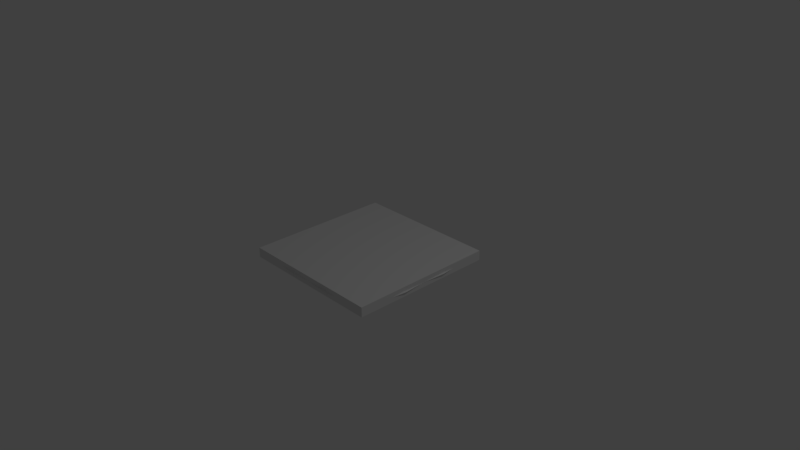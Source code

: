# Source: checker-2.blend  (saved by Blender 2.78.0; exported with 4.5.12 LTS)
import bpy
from mathutils import Matrix  # noqa: F401  (used for matrix-valued properties, if any)

bpy.ops.wm.read_factory_settings(use_empty=True)
scene = bpy.context.scene
scene.name = 'Scene'

# ---- collections
col_collection_1 = bpy.data.collections.new('Collection 1'); scene.collection.children.link(col_collection_1)

# ---- world
world_world = bpy.data.worlds.new('World'); scene.world = world_world
world_world.color = (0.05088, 0.05088, 0.05088)
world_world.use_sun_shadow = False
world_world.sun_shadow_jitter_overblur = 0.0
world_world.cycles.sampling_method = 'MANUAL'

# ---- cameras
cam_camera = bpy.data.cameras.new('Camera')
cam_camera.clip_end = 100.0
cam_camera.lens = 35.0
cam_camera.sensor_width = 32.0
cam_camera.sensor_height = 18.0
cam_camera.ortho_scale = 7.314
cam_camera.dof.focus_distance = 0.0
cam_camera.dof.aperture_fstop = 128.0

# ---- lights
light_lamp = bpy.data.lights.new('Lamp', 'POINT')
light_lamp.transmission_factor = 0.0
light_lamp.cutoff_distance = 30.0
light_lamp.energy = 100.0
light_lamp.shadow_buffer_clip_start = 1.001
light_lamp.shadow_soft_size = 0.1
light_lamp.shadow_maximum_resolution = 0.006
light_lamp.use_absolute_resolution = True

# ---- meshes
me_cube_001 = bpy.data.meshes.new('Cube.001')
me_cube_001.from_pydata([(-1.0, -1.0, -1.0), (-1.0, -1.0, 1.0), (-1.0, 1.0, -1.0), (-1.0, 1.0, 1.0), (1.0, -1.0, -1.0), (1.0, -1.0, 1.0), (1.0, 1.0, -1.0), (1.0, 1.0, 1.0)], [], [(0, 1, 3, 2), (2, 3, 7, 6), (6, 7, 5, 4), (4, 5, 1, 0), (2, 6, 4, 0), (7, 3, 1, 5)])
me_cube_001.use_remesh_preserve_volume = False
me_cube_001.use_remesh_preserve_attributes = False
me_cube_001.use_mirror_vertex_groups = False
me_cube_001.update()
me_cube = bpy.data.meshes.new('Cube')
me_cube.from_pydata([(1.022, -0.3219, 8.345e-07), (0.8439, -0.8439, 1.669e-06), (0.5375, -0.5375, -1.0), (0.5375, -0.5375, 1.0), (0.3219, -1.022, 8.345e-07), (0.3758, -0.9008, -0.75), (0.3758, -0.9008, 0.75), (-2.831e-07, -1.0, 0.0), (1.0, -2.98e-07, 0.0), (0.5, -3.725e-07, 1.0), (0.5, 4.47e-08, -1.0), (0.9008, -0.3758, -0.75), (0.9008, -0.3758, 0.75), (0.7673, -0.7673, -0.75), (0.7673, -0.7673, 0.75), (0.9884, -0.6134, 1.46e-06), (0.6134, -0.9884, 1.46e-06), (0.875, -7.823e-08, -0.75), (-1.006e-07, -0.875, -0.75), (0.875, -4.508e-07, 0.75), (-4.023e-07, -0.875, 0.75), (0.9136, -0.5914, -0.5556), (0.9136, -0.5914, 0.5556), (0.5914, -0.9136, -0.5556), (0.5914, -0.9136, 0.5556), (0.0, 0.0, 0.0), (-3.57e-07, -0.6849, 0.8767), (0.09013, -0.6676, 0.8925), (0.1676, -0.6176, 0.9294), (0.2267, -0.5158, 1.0), (0.2209, -0.5415, 0.9826), (-1.449e-07, -0.2316, 0.4631), (0.0839, -0.2474, 0.4832), (0.2345, -0.45, 0.8672), (0.1573, -0.2927, 0.5635), (0.2104, -0.3629, 0.6963), (0.0, -0.2716, -0.5433), (0.06796, -0.2859, -0.5623), (0.1482, -0.5103, -1.0), (0.1651, -0.45, -0.8769), (0.1235, -0.3265, -0.6357), (0.1573, -0.3849, -0.7477), (-3.036e-08, -0.6132, -0.9245), (0.06227, -0.6003, -0.936), (0.1143, -0.5643, -0.9624), (0.148, -0.5113, -0.9994), (-3.57e-07, -0.6849, 0.8767), (-3.57e-07, -0.6849, 0.8767), (-3.57e-07, -0.6849, 0.8767), (0.09013, -0.6676, 0.8925), (0.09013, -0.6676, 0.8925), (0.09013, -0.6676, 0.8925), (0.1676, -0.6176, 0.9294), (0.1676, -0.6176, 0.9294), (0.1676, -0.6176, 0.9294), (0.2267, -0.5158, 1.0), (0.2267, -0.5158, 1.0), (0.2267, -0.5158, 1.0), (0.2209, -0.5415, 0.9826), (0.2209, -0.5415, 0.9826), (0.2209, -0.5415, 0.9826), (-1.449e-07, -0.2316, 0.4631), (-1.449e-07, -0.2316, 0.4631), (-1.449e-07, -0.2316, 0.4631), (0.0839, -0.2474, 0.4832), (0.0839, -0.2474, 0.4832), (0.0839, -0.2474, 0.4832), (0.2345, -0.45, 0.8672), (0.2345, -0.45, 0.8672), (0.2345, -0.45, 0.8672), (0.1573, -0.2927, 0.5635), (0.1573, -0.2927, 0.5635), (0.1573, -0.2927, 0.5635), (0.2104, -0.3629, 0.6963), (0.2104, -0.3629, 0.6963), (0.2104, -0.3629, 0.6963), (0.0, -0.2716, -0.5433), (0.0, -0.2716, -0.5433), (0.0, -0.2716, -0.5433), (0.06796, -0.2859, -0.5623), (0.06796, -0.2859, -0.5623), (0.06796, -0.2859, -0.5623), (0.1482, -0.5103, -1.0), (0.1482, -0.5103, -1.0), (0.1482, -0.5103, -1.0), (0.1651, -0.45, -0.8769), (0.1651, -0.45, -0.8769), (0.1651, -0.45, -0.8769), (0.1235, -0.3265, -0.6357), (0.1235, -0.3265, -0.6357), (0.1235, -0.3265, -0.6357), (0.1573, -0.3849, -0.7477), (0.1573, -0.3849, -0.7477), (0.1573, -0.3849, -0.7477), (-3.036e-08, -0.6132, -0.9245), (-3.036e-08, -0.6132, -0.9245), (-3.036e-08, -0.6132, -0.9245), (0.06227, -0.6003, -0.936), (0.06227, -0.6003, -0.936), (0.06227, -0.6003, -0.936), (0.1143, -0.5643, -0.9624), (0.1143, -0.5643, -0.9624), (0.1143, -0.5643, -0.9624), (0.148, -0.5113, -0.9994), (0.148, -0.5113, -0.9994), (0.148, -0.5113, -0.9994)], [(36, 79), (83, 85), (79, 88), (93, 85), (94, 98), (47, 27), (48, 50), (28, 27), (53, 50), (30, 28), (59, 53), (56, 30), (29, 59), (56, 33), (29, 68), (61, 32), (63, 65), (32, 34), (65, 71), (35, 33), (74, 68), (34, 35), (71, 74), (77, 37), (37, 40), (84, 39), (84, 45), (83, 104), (41, 39), (40, 41), (88, 93), (96, 43), (44, 43), (101, 98), (45, 44), (104, 101)], [(0, 15, 21, 11), (0, 11, 17, 8), (0, 8, 19, 12), (0, 12, 22, 15), (1, 13, 21, 15), (1, 15, 22, 14), (1, 14, 24, 16), (1, 16, 23, 13), (2, 10, 17, 11), (2, 11, 21, 13), (2, 13, 23, 5), (2, 5, 18, 42, 99, 100, 103, 82), (3, 12, 19, 9), (3, 55, 58, 52, 49, 46, 20, 6), (3, 6, 24, 14), (3, 14, 22, 12), (4, 7, 18, 5), (4, 5, 23, 16), (4, 16, 24, 6), (4, 6, 20, 7), (3, 9, 25, 62, 64, 70, 73, 67, 55), (25, 10, 2, 82, 87, 92, 90, 81, 78), (91, 89, 72, 75), (102, 105, 60, 54), (97, 102, 54, 51), (105, 38, 86, 69, 57, 60), (95, 97, 51, 26), (89, 80, 66, 72), (86, 91, 75, 69), (80, 76, 31, 66)])
_uv = me_cube.uv_layers.new(name='UVMap')
_uv.uv.foreach_set('vector', [0.9002, 0.8395, 0.8219, 0.8561, 0.8009, 0.7194, 0.8363, 0.6614, 0.9002, 0.8395, 0.8363, 0.6614, 0.9236, 0.6204, 0.982, 0.8138, 0.08715, 0.8637, 0.0001333, 0.8486, 0.03332, 0.6432, 0.1322, 0.6674, 0.08715, 0.8637, 0.1322, 0.6674, 0.1776, 0.726, 0.1688, 0.8722, 0.7483, 0.8623, 0.7483, 0.6832, 0.8009, 0.7194, 0.8219, 0.8561, 0.2446, 0.8722, 0.1688, 0.8722, 0.1776, 0.726, 0.2321, 0.6803, 0.2446, 0.8722, 0.2321, 0.6803, 0.2921, 0.7186, 0.3197, 0.8624, 0.7483, 0.8623, 0.6747, 0.8561, 0.6956, 0.7194, 0.7483, 0.6832, 0.7452, 0.4131, 0.8742, 0.3191, 0.9236, 0.6204, 0.8363, 0.6614, 0.7452, 0.4131, 0.8363, 0.6614, 0.8009, 0.7194, 0.7483, 0.6832, 0.7452, 0.4131, 0.7483, 0.6832, 0.6956, 0.7194, 0.6603, 0.6614, 0.7452, 0.4131, 0.6603, 0.6614, 0.573, 0.6204, 0.6031, 0.4101, 0.6199, 0.406, 0.637, 0.3832, 0.6515, 0.3457, 0.6517, 0.345, 0.2462, 0.4304, 0.1322, 0.6674, 0.03332, 0.6432, 0.08458, 0.3851, 0.2462, 0.4304, 0.3355, 0.3923, 0.3393, 0.4089, 0.3607, 0.4555, 0.3862, 0.4836, 0.4123, 0.4894, 0.4244, 0.6177, 0.3294, 0.6546, 0.2462, 0.4304, 0.3294, 0.6546, 0.2921, 0.7186, 0.2321, 0.6803, 0.2462, 0.4304, 0.2321, 0.6803, 0.1776, 0.726, 0.1322, 0.6674, 0.5963, 0.8395, 0.5145, 0.8138, 0.573, 0.6204, 0.6603, 0.6614, 0.5963, 0.8395, 0.6603, 0.6614, 0.6956, 0.7194, 0.6747, 0.8561, 0.3996, 0.8433, 0.3197, 0.8624, 0.2921, 0.7186, 0.3294, 0.6546, 0.3996, 0.8433, 0.3294, 0.6546, 0.4244, 0.6177, 0.4839, 0.8171, 0.2462, 0.4304, 0.08458, 0.3851, 0.0, 0.0, 0.1855, 0.1688, 0.1769, 0.1912, 0.194, 0.2333, 0.234, 0.2896, 0.2902, 0.3514, 0.3355, 0.3923, 0.0, 0.0, 0.8742, 0.3191, 0.7452, 0.4131, 0.6517, 0.345, 0.6042, 0.3065, 0.5335, 0.263, 0.4536, 0.2216, 0.3816, 0.1896, 0.3347, 0.1734, 0.0, 0.0, 0.0, 0.0, 0.0, 0.0, 0.0, 0.0, 0.0, 0.0, 0.0, 0.0, 0.0, 0.0, 0.0, 0.0, 0.0, 0.0, 0.0, 0.0, 0.0, 0.0, 0.0, 0.0, 0.0, 0.0, 0.0, 0.0, 0.0, 0.0, 0.0, 0.0, 0.0, 0.0, 0.0, 0.0, 0.0, 0.0, 0.0, 0.0, 0.0, 0.0, 0.0, 0.0, 0.0, 0.0, 0.0, 0.0, 0.0, 0.0, 0.0, 0.0, 0.0, 0.0, 0.0, 0.0, 0.0, 0.0, 0.0, 0.0, 0.0, 0.0, 0.0, 0.0, 0.0, 0.0, 0.0, 0.0])
me_cube.materials.append(None)
me_cube.use_remesh_preserve_volume = False
me_cube.use_remesh_preserve_attributes = False
me_cube.use_mirror_vertex_groups = False
me_cube.update()

# ---- objects
ob_collision = bpy.data.objects.new('Collision', me_cube_001)
ob_checker = bpy.data.objects.new('Checker', me_cube)
ob_lamp = bpy.data.objects.new('Lamp', light_lamp)
ob_camera = bpy.data.objects.new('Camera', cam_camera)

# ---- transforms, parenting, visibility, modifiers, constraints
ob_collision.location = (0.0, 0.0, 0.0)
ob_collision.scale = (1.0, 1.0, 0.06688)
ob_collision.hide_viewport = True
ob_collision.lineart.crease_threshold = 0.0
ob_checker.location = (0.0, 0.0, 0.0)
ob_checker.scale = (1.0, 1.0, 0.04978)
ob_checker.lock_rotations_4d = False
ob_checker.empty_display_type = 'ARROWS'
ob_checker.lineart.crease_threshold = 0.0
_m = ob_checker.modifiers.new('Mirror', 'MIRROR')
_m.use_axis = (True, True, False)
ob_lamp.location = (4.076, 1.005, 5.904)
ob_lamp.rotation_euler = (0.6503, 0.05522, 1.866)
ob_lamp.lock_rotations_4d = False
ob_lamp.empty_display_type = 'ARROWS'
ob_lamp.color = (0.0, 0.0, 0.0, 0.0)
ob_lamp.lineart.crease_threshold = 0.0
ob_camera.location = (7.481, -6.508, 5.344)
ob_camera.rotation_euler = (1.109, 0.0, 0.8149)
ob_camera.lock_rotations_4d = False
ob_camera.empty_display_type = 'ARROWS'
ob_camera.color = (0.0, 0.0, 0.0, 0.0)
ob_camera.display_type = 'WIRE'
ob_camera.lineart.crease_threshold = 0.0

# ---- collection membership
col_collection_1.objects.link(ob_collision)
col_collection_1.objects.link(ob_checker)
col_collection_1.objects.link(ob_lamp)
col_collection_1.objects.link(ob_camera)

# ---- scene / render settings (as saved in the file)
scene.camera = ob_camera
scene.frame_start = 1; scene.frame_end = 250; scene.frame_set(1)
scene.render.engine = 'BLENDER_EEVEE_NEXT'
scene.render.resolution_percentage = 50
scene.render.dither_intensity = 0.0
scene.cycles.use_denoising = False
scene.cycles.samples = 128
scene.cycles.sampling_pattern = 'TABULATED_SOBOL'
scene.cycles.light_sampling_threshold = 0.0
scene.cycles.use_adaptive_sampling = False
scene.cycles.use_light_tree = False
scene.cycles.blur_glossy = 0.0
scene.cycles.sample_clamp_indirect = 0.0
scene.view_settings.view_transform = 'Standard'
bpy.context.view_layer.update()
